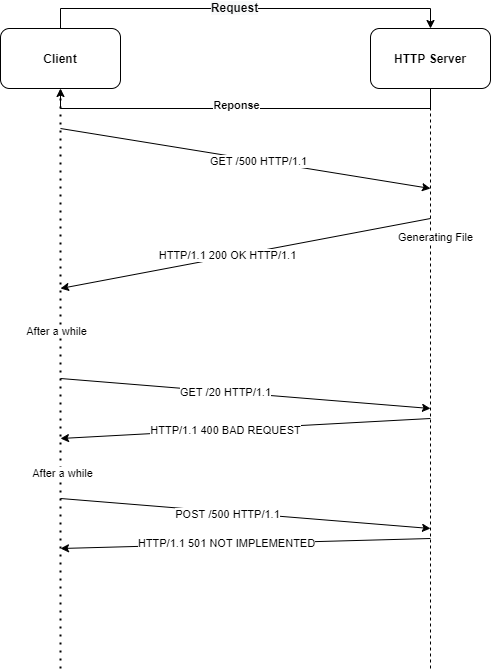

The diagram above was exported from draw.io. Its source (the exported page's mxGraphModel, read from the mxfile embedded in the PNG):
<mxGraphModel dx="1038" dy="588" grid="1" gridSize="10" guides="1" tooltips="1" connect="1" arrows="1" fold="1" page="1" pageScale="1" pageWidth="850" pageHeight="1100" math="0" shadow="0">
  <root>
    <mxCell id="0" />
    <mxCell id="1" parent="0" />
    <mxCell id="7_AgkA5c2fRDoRZN4quq-4" style="edgeStyle=orthogonalEdgeStyle;rounded=0;orthogonalLoop=1;jettySize=auto;html=1;entryX=0.5;entryY=0;entryDx=0;entryDy=0;" edge="1" parent="1" source="7_AgkA5c2fRDoRZN4quq-1" target="7_AgkA5c2fRDoRZN4quq-2">
      <mxGeometry relative="1" as="geometry">
        <mxPoint x="600" y="120" as="targetPoint" />
        <Array as="points">
          <mxPoint x="250" y="100" />
          <mxPoint x="620" y="100" />
        </Array>
      </mxGeometry>
    </mxCell>
    <mxCell id="7_AgkA5c2fRDoRZN4quq-11" value="&lt;b style=&quot;font-size: 12px ; background-color: rgb(248 , 249 , 250)&quot;&gt;Request&lt;/b&gt;" style="edgeLabel;html=1;align=center;verticalAlign=middle;resizable=0;points=[];" vertex="1" connectable="0" parent="7_AgkA5c2fRDoRZN4quq-4">
      <mxGeometry x="-0.0595" y="2" relative="1" as="geometry">
        <mxPoint as="offset" />
      </mxGeometry>
    </mxCell>
    <mxCell id="7_AgkA5c2fRDoRZN4quq-1" value="&lt;b&gt;Client&lt;/b&gt;" style="rounded=1;whiteSpace=wrap;html=1;" vertex="1" parent="1">
      <mxGeometry x="190" y="120" width="120" height="60" as="geometry" />
    </mxCell>
    <mxCell id="7_AgkA5c2fRDoRZN4quq-5" style="edgeStyle=orthogonalEdgeStyle;rounded=0;orthogonalLoop=1;jettySize=auto;html=1;entryX=0.5;entryY=1;entryDx=0;entryDy=0;" edge="1" parent="1" source="7_AgkA5c2fRDoRZN4quq-2" target="7_AgkA5c2fRDoRZN4quq-1">
      <mxGeometry relative="1" as="geometry">
        <mxPoint x="620" y="320" as="targetPoint" />
        <Array as="points">
          <mxPoint x="620" y="200" />
          <mxPoint x="250" y="200" />
        </Array>
      </mxGeometry>
    </mxCell>
    <mxCell id="7_AgkA5c2fRDoRZN4quq-10" value="Reponse" style="edgeLabel;html=1;align=center;verticalAlign=middle;resizable=0;points=[];fontStyle=1" vertex="1" connectable="0" parent="7_AgkA5c2fRDoRZN4quq-5">
      <mxGeometry x="0.0498" y="-4" relative="1" as="geometry">
        <mxPoint as="offset" />
      </mxGeometry>
    </mxCell>
    <mxCell id="7_AgkA5c2fRDoRZN4quq-2" value="&lt;b&gt;HTTP Server&lt;/b&gt;" style="rounded=1;whiteSpace=wrap;html=1;" vertex="1" parent="1">
      <mxGeometry x="560" y="120" width="120" height="60" as="geometry" />
    </mxCell>
    <mxCell id="7_AgkA5c2fRDoRZN4quq-12" value="" style="endArrow=none;dashed=1;html=1;dashPattern=1 3;strokeWidth=2;entryX=0.5;entryY=1;entryDx=0;entryDy=0;" edge="1" parent="1" target="7_AgkA5c2fRDoRZN4quq-1">
      <mxGeometry width="50" height="50" relative="1" as="geometry">
        <mxPoint x="250" y="760" as="sourcePoint" />
        <mxPoint x="450" y="280" as="targetPoint" />
        <Array as="points">
          <mxPoint x="250" y="250" />
        </Array>
      </mxGeometry>
    </mxCell>
    <mxCell id="7_AgkA5c2fRDoRZN4quq-40" value="After a while" style="edgeLabel;html=1;align=center;verticalAlign=middle;resizable=0;points=[];" vertex="1" connectable="0" parent="7_AgkA5c2fRDoRZN4quq-12">
      <mxGeometry x="0.1669" y="5" relative="1" as="geometry">
        <mxPoint as="offset" />
      </mxGeometry>
    </mxCell>
    <mxCell id="7_AgkA5c2fRDoRZN4quq-41" value="After a while" style="edgeLabel;html=1;align=center;verticalAlign=middle;resizable=0;points=[];" vertex="1" connectable="0" parent="7_AgkA5c2fRDoRZN4quq-12">
      <mxGeometry x="-0.3228" y="-1" relative="1" as="geometry">
        <mxPoint as="offset" />
      </mxGeometry>
    </mxCell>
    <mxCell id="7_AgkA5c2fRDoRZN4quq-13" value="" style="endArrow=none;dashed=1;html=1;entryX=0.5;entryY=1;entryDx=0;entryDy=0;" edge="1" parent="1" target="7_AgkA5c2fRDoRZN4quq-2">
      <mxGeometry width="50" height="50" relative="1" as="geometry">
        <mxPoint x="620" y="760" as="sourcePoint" />
        <mxPoint x="450" y="280" as="targetPoint" />
      </mxGeometry>
    </mxCell>
    <mxCell id="7_AgkA5c2fRDoRZN4quq-30" value="Generating File" style="edgeLabel;html=1;align=center;verticalAlign=middle;resizable=0;points=[];" vertex="1" connectable="0" parent="7_AgkA5c2fRDoRZN4quq-13">
      <mxGeometry x="0.4882" y="-4" relative="1" as="geometry">
        <mxPoint as="offset" />
      </mxGeometry>
    </mxCell>
    <mxCell id="7_AgkA5c2fRDoRZN4quq-14" value="" style="endArrow=classic;html=1;" edge="1" parent="1">
      <mxGeometry width="50" height="50" relative="1" as="geometry">
        <mxPoint x="250" y="220" as="sourcePoint" />
        <mxPoint x="620" y="280" as="targetPoint" />
      </mxGeometry>
    </mxCell>
    <mxCell id="7_AgkA5c2fRDoRZN4quq-15" value="GET /500 HTTP/1.1" style="edgeLabel;html=1;align=center;verticalAlign=middle;resizable=0;points=[];" vertex="1" connectable="0" parent="7_AgkA5c2fRDoRZN4quq-14">
      <mxGeometry x="0.0688" relative="1" as="geometry">
        <mxPoint as="offset" />
      </mxGeometry>
    </mxCell>
    <mxCell id="7_AgkA5c2fRDoRZN4quq-17" value="" style="endArrow=classic;html=1;" edge="1" parent="1">
      <mxGeometry width="50" height="50" relative="1" as="geometry">
        <mxPoint x="620" y="310" as="sourcePoint" />
        <mxPoint x="250" y="380" as="targetPoint" />
      </mxGeometry>
    </mxCell>
    <mxCell id="7_AgkA5c2fRDoRZN4quq-18" value="HTTP/1.1 200 OK HTTP/1.1" style="edgeLabel;html=1;align=center;verticalAlign=middle;resizable=0;points=[];" vertex="1" connectable="0" parent="7_AgkA5c2fRDoRZN4quq-17">
      <mxGeometry x="0.1018" y="-2" relative="1" as="geometry">
        <mxPoint as="offset" />
      </mxGeometry>
    </mxCell>
    <mxCell id="7_AgkA5c2fRDoRZN4quq-33" value="" style="endArrow=classic;html=1;" edge="1" parent="1">
      <mxGeometry width="50" height="50" relative="1" as="geometry">
        <mxPoint x="250" y="470" as="sourcePoint" />
        <mxPoint x="620" y="500" as="targetPoint" />
      </mxGeometry>
    </mxCell>
    <mxCell id="7_AgkA5c2fRDoRZN4quq-35" value="GET /20 HTTP/1.1" style="edgeLabel;html=1;align=center;verticalAlign=middle;resizable=0;points=[];" vertex="1" connectable="0" parent="7_AgkA5c2fRDoRZN4quq-33">
      <mxGeometry x="-0.1091" relative="1" as="geometry">
        <mxPoint as="offset" />
      </mxGeometry>
    </mxCell>
    <mxCell id="7_AgkA5c2fRDoRZN4quq-36" value="" style="endArrow=classic;html=1;" edge="1" parent="1">
      <mxGeometry width="50" height="50" relative="1" as="geometry">
        <mxPoint x="620" y="510" as="sourcePoint" />
        <mxPoint x="250" y="530" as="targetPoint" />
      </mxGeometry>
    </mxCell>
    <mxCell id="7_AgkA5c2fRDoRZN4quq-37" value="HTTP/1.1 400 BAD REQUEST" style="edgeLabel;html=1;align=center;verticalAlign=middle;resizable=0;points=[];" vertex="1" connectable="0" parent="7_AgkA5c2fRDoRZN4quq-36">
      <mxGeometry x="0.1093" y="1" relative="1" as="geometry">
        <mxPoint y="-1" as="offset" />
      </mxGeometry>
    </mxCell>
    <mxCell id="7_AgkA5c2fRDoRZN4quq-38" value="" style="endArrow=classic;html=1;" edge="1" parent="1">
      <mxGeometry width="50" height="50" relative="1" as="geometry">
        <mxPoint x="250" y="590" as="sourcePoint" />
        <mxPoint x="620" y="620" as="targetPoint" />
      </mxGeometry>
    </mxCell>
    <mxCell id="7_AgkA5c2fRDoRZN4quq-39" value="POST /500 HTTP/1.1" style="edgeLabel;html=1;align=center;verticalAlign=middle;resizable=0;points=[];" vertex="1" connectable="0" parent="7_AgkA5c2fRDoRZN4quq-38">
      <mxGeometry x="-0.1028" y="-2" relative="1" as="geometry">
        <mxPoint as="offset" />
      </mxGeometry>
    </mxCell>
    <mxCell id="7_AgkA5c2fRDoRZN4quq-43" value="" style="endArrow=classic;html=1;" edge="1" parent="1">
      <mxGeometry width="50" height="50" relative="1" as="geometry">
        <mxPoint x="620" y="630" as="sourcePoint" />
        <mxPoint x="250" y="640" as="targetPoint" />
      </mxGeometry>
    </mxCell>
    <mxCell id="7_AgkA5c2fRDoRZN4quq-44" value="HTTP/1.1 501 NOT IMPLEMENTED" style="edgeLabel;html=1;align=center;verticalAlign=middle;resizable=0;points=[];" vertex="1" connectable="0" parent="7_AgkA5c2fRDoRZN4quq-43">
      <mxGeometry x="0.1091" y="-1" relative="1" as="geometry">
        <mxPoint as="offset" />
      </mxGeometry>
    </mxCell>
  </root>
</mxGraphModel>